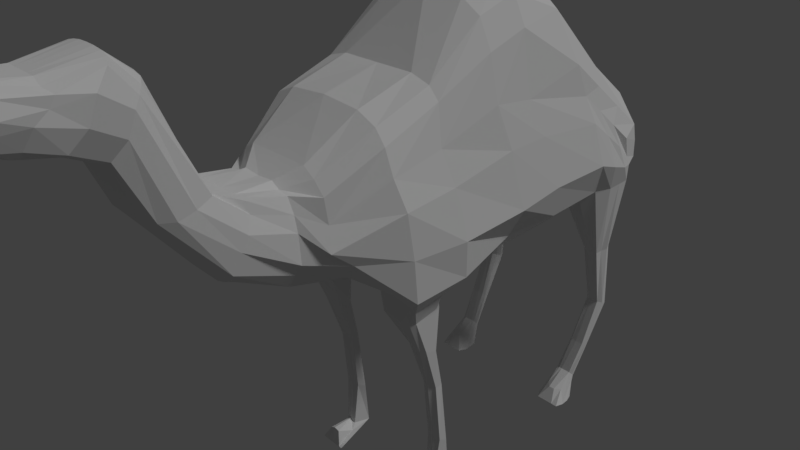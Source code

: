 # Source: low_poly_camel.blend  (saved by Blender 2.78.0; exported with 4.5.12 LTS)
import bpy
from mathutils import Matrix  # noqa: F401  (used for matrix-valued properties, if any)

bpy.ops.wm.read_factory_settings(use_empty=True)
scene = bpy.context.scene
scene.name = 'Scene'

# ---- collections
col_collection_1 = bpy.data.collections.new('Collection 1'); scene.collection.children.link(col_collection_1)

# ---- world
world_world = bpy.data.worlds.new('World'); scene.world = world_world
world_world.color = (0.05088, 0.05088, 0.05088)
world_world.use_sun_shadow = False
world_world.sun_shadow_jitter_overblur = 0.0
world_world.cycles.sampling_method = 'MANUAL'

# ---- cameras
cam_camera = bpy.data.cameras.new('Camera')
cam_camera.clip_end = 100.0
cam_camera.lens = 35.0
cam_camera.sensor_width = 32.0
cam_camera.sensor_height = 18.0
cam_camera.ortho_scale = 7.314
cam_camera.dof.focus_distance = 0.0
cam_camera.dof.aperture_fstop = 128.0

# ---- lights
light_lamp = bpy.data.lights.new('Lamp', 'SUN')
light_lamp.transmission_factor = 0.0
light_lamp.cutoff_distance = 30.0
light_lamp.angle = 0.1993
light_lamp.energy = 1.0
light_lamp.shadow_buffer_clip_start = 1.001
light_lamp.shadow_soft_size = 0.1
light_lamp.shadow_cascade_max_distance = 1000.0

# ---- meshes
me_plane = bpy.data.meshes.new('Plane')
me_plane.from_pydata([(-1.563, -1.585, 0.0), (-0.3722, -1.615, 0.0), (-2.277, -0.6319, 0.0), (-0.02519, -0.4436, 7.74e-08), (-2.485, 0.1765, 0.0), (0.03758, 0.3514, 7.266e-08), (-3.364, 0.9791, 1.785e-07), (0.1003, 1.46, 6.792e-08), (-3.553, 1.565, 1.927e-07), (0.1249, 2.172, 0.0), (-3.256, 2.416, 0.0), (-0.224, 3.041, 0.0), (-1.67, 4.109, 0.0), (-0.2925, 4.273, 8.283e-08), (-1.294, -1.585, -0.6198), (-0.5684, -1.615, -0.6198), (-1.595, -0.6319, -1.149), (-0.02519, -0.4436, -1.349), (-1.742, 0.09689, -1.149), (-0.08483, 0.3514, -1.371), (-2.067, 0.9791, -1.197), (-0.1526, 1.46, -1.084), (-2.001, 1.565, -1.197), (-0.2648, 2.172, -1.255), (-1.779, 2.737, -1.197), (-0.2852, 3.175, -1.209), (-1.003, 3.623, -1.325), (-0.2925, 3.834, -1.277), (-1.743, -1.314, 0.0), (-0.3809, -1.021, 0.0), (-1.169, -1.314, -0.8625), (-0.5318, -1.021, -0.9694), (-1.567, -2.063, 0.0), (-0.6481, -2.369, 0.0), (-1.427, -2.063, -0.5295), (-0.8373, -2.369, -0.5776), (-1.75, -2.458, 0.0), (-1.571, -3.113, 0.0), (-1.75, -2.458, -0.4865), (-1.64, -3.071, -0.4699), (-3.07, -2.95, 0.0), (-2.314, -3.428, 0.0), (-2.917, -3.066, -0.4624), (-2.37, -3.428, -0.4637), (0.1899, -0.287, -0.5289), (0.1014, 0.2048, -0.5289), (0.2543, -0.287, -1.155), (0.1456, 0.2048, -1.139), (0.0388, -0.4436, 0.0), (0.03758, 0.3514, 7.266e-08), (-0.2696, 3.862, 5.522e-08), (-0.2468, 3.452, 2.761e-08), (0.5309, -0.2158, -0.5178), (0.461, 0.2622, -0.6725), (0.5309, -0.1407, -1.016), (0.461, 0.2108, -1.016), (1.056, 0.06163, -0.6944), (1.113, 0.2402, -0.6944), (1.056, 0.06163, -0.9975), (1.113, 0.2402, -0.9975), (1.74, 0.2867, -0.7383), (1.741, 0.3971, -0.7383), (1.74, 0.2867, -0.9628), (1.741, 0.3971, -0.9628), (2.67, 0.3817, -0.7457), (2.716, 0.4937, -0.7088), (2.67, 0.3817, -0.9691), (2.716, 0.4937, -0.9862), (3.368, 0.3197, -0.7711), (3.445, 0.6064, -0.7711), (3.368, 0.3197, -0.9244), (3.445, 0.6064, -0.9319), (3.441, 0.2297, -0.7283), (3.589, -0.04963, -0.6657), (3.447, 0.1044, -1.005), (3.589, -0.04963, -1.072), (0.8599, 3.529, -1.113), (0.8113, 3.798, -1.133), (1.727, 3.633, -1.156), (1.799, 3.832, -1.148), (2.391, 3.365, -1.141), (2.483, 3.471, -1.133), (2.844, 3.15, -1.103), (2.92, 3.211, -1.126), (3.224, 2.73, -1.209), (3.2, 3.059, -1.218), (-3.429, 1.565, -0.5724), (-3.126, 2.416, -0.5724), (0.1003, 1.46, -0.3856), (0.03758, 0.3514, -0.5724), (-0.3809, -1.021, -0.5724), (-1.743, -1.314, -0.4656), (-1.592, 4.103, -0.3243), (-0.2925, 4.236, -0.5724), (-2.485, 0.1765, -0.5724), (-3.216, 0.9791, -0.5724), (-0.02519, -0.4436, -0.5724), (-0.224, 3.041, -0.7264), (0.07148, 2.172, -0.3856), (-2.233, -0.6319, -0.5724), (-0.3722, -1.615, -0.2461), (-1.581, -1.585, -0.2461), (-0.6481, -2.369, -0.2461), (-1.567, -2.063, -0.2461), (-1.571, -3.113, -0.1817), (-1.75, -2.458, -0.1687), (-2.314, -3.428, -0.1414), (-3.058, -2.94, -0.1523), (0.03758, 0.3514, -0.5724), (-0.02519, -0.4436, -0.5724), (0.0226, 0.2048, -0.7407), (0.186, -0.287, -0.7407), (0.461, 0.2622, -0.7568), (0.5309, -0.2158, -0.7109), (1.113, 0.2912, -0.8147), (1.056, 0.006173, -0.8147), (1.741, 0.4196, -0.8275), (1.74, 0.2647, -0.8275), (2.716, 0.5271, -0.8189), (2.67, 0.3817, -0.8189), (3.445, 0.6318, -0.835), (3.349, 0.3197, -0.835), (3.589, -0.04963, -0.7158), (3.363, 0.005681, -0.7855), (0.8113, 3.798, -0.8582), (0.8599, 3.566, -0.8684), (1.799, 3.832, -0.9272), (1.727, 3.633, -0.9834), (2.483, 3.471, -0.9184), (2.391, 3.374, -0.9423), (2.92, 3.211, -0.8936), (2.847, 3.156, -0.9133), (3.2, 3.059, -0.8051), (3.224, 2.73, -0.8541), (-3.23, 1.565, -0.8622), (-2.848, 1.565, -1.052), (0.1003, 1.46, -0.6754), (0.03234, 1.46, -0.9652), (-0.3809, -1.021, -0.4839), (-0.3809, -1.021, -0.7885), (-1.464, 4.054, -0.8622), (-1.058, 4.069, -1.152), (-2.402, 0.1765, -0.8622), (-2.243, 0.1765, -1.014), (-0.02519, -0.4436, -0.8622), (-0.02519, -0.4436, -1.152), (0.03114, 2.172, -0.6754), (0.004576, 2.172, -0.9652), (-2.108, -0.6319, -0.8622), (-1.919, -0.6319, -1.014), (-0.3722, -1.615, -0.3707), (-0.3722, -1.615, -0.4952), (-0.6835, -2.369, -0.3707), (-0.7402, -2.369, -0.4952), (-1.571, -3.113, -0.2808), (-1.571, -3.113, -0.3799), (-2.314, -3.428, -0.2527), (-2.314, -3.428, -0.364), (-0.02519, -0.4436, -0.8622), (-0.02519, -0.4436, -1.152), (0.2065, -0.287, -0.8936), (0.2134, -0.287, -1.046), (0.5309, -0.2454, -0.8395), (0.5309, -0.2158, -0.968), (1.056, -0.0077, -0.8757), (1.056, 0.006173, -0.9366), (1.74, 0.2234, -0.8726), (1.74, 0.2647, -0.9177), (2.67, 0.3546, -0.864), (2.67, 0.3817, -0.9304), (3.327, 0.3197, -0.8673), (3.341, 0.3197, -0.8996), (3.345, 0.005681, -0.8735), (3.377, 0.005681, -0.9478), (-2.22, 2.577, -1.152), (-2.905, 2.416, -0.8622), (0.03758, 0.3514, -1.152), (0.03758, 0.3514, -0.8622), (-1.471, -1.314, -0.7949), (-1.635, -1.314, -0.6338), (-0.2925, 4.064, -1.058), (-0.2925, 4.179, -0.8622), (-2.659, 0.9791, -1.052), (-3.041, 0.9791, -0.8622), (-0.1766, 3.041, -1.03), (-0.224, 3.041, -0.8622), (-1.489, -1.592, -0.5266), (-1.51, -1.585, -0.3707), (-1.567, -2.063, -0.4952), (-1.567, -2.063, -0.3707), (-1.75, -2.458, -0.378), (-1.75, -2.458, -0.2678), (-2.981, -2.994, -0.3749), (-3.024, -2.936, -0.2636), (0.03758, 0.3514, -1.152), (0.03758, 0.3514, -0.8622), (0.0226, 0.2048, -1.046), (0.0226, 0.2048, -0.8936), (0.461, 0.2622, -1.014), (0.461, 0.2622, -0.8853), (1.113, 0.2912, -0.9366), (1.113, 0.2912, -0.8757), (1.741, 0.4196, -0.9177), (1.741, 0.4196, -0.8726), (2.716, 0.5271, -0.9304), (2.716, 0.5271, -0.8747), (3.445, 0.6318, -0.8996), (3.445, 0.6318, -0.8673), (3.589, -0.04963, -0.9766), (3.589, -0.04963, -0.8665), (0.8113, 3.798, -1.076), (0.8113, 3.798, -0.9224), (0.8599, 3.529, -1.029), (0.8599, 3.529, -0.9531), (1.799, 3.832, -1.095), (1.799, 3.832, -0.9845), (1.727, 3.633, -1.095), (1.727, 3.633, -1.044), (2.483, 3.471, -1.104), (2.483, 3.471, -0.9765), (2.391, 3.365, -1.104), (2.391, 3.365, -1.026), (2.955, 3.211, -1.055), (2.959, 3.211, -0.9591), (2.844, 3.15, -1.055), (2.844, 3.15, -0.9591), (3.2, 3.187, -1.116), (3.2, 3.187, -0.9254), (3.224, 2.73, -1.116), (3.224, 2.73, -0.9254), (-1.332, -1.215, 0.0), (-0.8534, -1.117, 0.0), (-0.8352, -0.5056, 0.0), (-1.655, -0.5684, 0.0), (-0.8413, 0.2205, 0.0), (-1.731, 0.08802, 0.0), (-1.04, 1.302, 0.0), (-2.195, 1.141, 0.0), (-1.229, 1.972, 0.0), (-2.383, 1.77, 0.0), (-1.133, 2.941, 0.0), (-2.053, 2.839, 0.0), (-0.7459, 4.219, 0.0), (-1.205, 4.164, 0.0), (-0.8812, -1.386, -0.9765), (-0.6617, -1.117, -1.036), (-0.6172, -0.5056, -1.355), (-1.217, -0.5684, -1.304), (-0.6235, 0.2676, -1.442), (-1.293, 0.1828, -1.304), (-0.6886, 1.302, -1.442), (-1.487, 1.141, -1.318), (-0.793, 1.972, -1.442), (-1.507, 1.77, -1.318), (-0.8113, 2.941, -1.442), (-1.406, 2.839, -1.318), (-0.5481, 3.812, -1.3), (-0.685, 3.754, -1.287), (-1.103, -1.595, 0.0), (-0.7353, -1.605, 0.0), (-1.103, -1.595, -0.6848), (-0.7353, -1.605, -0.7365), (-1.257, -2.166, 0.0), (-0.9507, -2.268, 0.0), (-1.257, -2.166, -0.6198), (-1.091, -2.268, -0.6198), (-1.69, -2.679, 0.0), (-1.63, -2.898, 0.0), (-1.69, -2.679, -0.5507), (-1.63, -2.898, -0.5507), (-2.821, -3.105, 0.0), (-2.566, -3.267, 0.0), (-2.821, -3.164, -0.5451), (-2.566, -3.267, -0.5451), (-1.154, 4.16, -0.408), (-0.7204, 4.217, -0.4907), (-1.068, 4.128, -0.8622), (-0.6781, 4.201, -0.8622), (-0.7997, 4.137, -1.152), (-0.5445, 4.151, -1.152), (-2.258, 3.02, -0.8622), (-2.487, 3.112, 0.0), (-2.425, 3.06, -0.4777), (-0.2876, 3.423, -1.291), (-0.29, 3.646, -1.284), (-1.262, 3.328, -1.282), (-1.521, 3.032, -1.239), (0.8437, 3.619, -1.132), (0.8275, 3.708, -1.171), (1.751, 3.699, -1.205), (1.775, 3.766, -1.205), (2.422, 3.401, -1.175), (2.453, 3.436, -1.169), (2.869, 3.17, -1.151), (2.895, 3.191, -1.151), (1.775, 3.766, -0.9042), (1.751, 3.699, -0.9341), (3.216, 2.839, -1.25), (3.208, 2.949, -1.25), (2.869, 3.17, -0.8629), (2.895, 3.191, -0.8629), (2.453, 3.436, -0.9011), (2.422, 3.401, -0.9028), (3.206, 2.98, -0.8003), (3.216, 2.839, -0.7975), (0.8437, 3.619, -0.8353), (0.8275, 3.708, -0.8021), (-0.2696, 3.862, -0.6237), (-0.2468, 3.452, -0.6751), (3.206, 2.98, -0.8622), (3.218, 2.813, -0.8622), (3.206, 2.98, -1.152), (3.218, 2.813, -1.152), (-1.833, 3.074, -1.152), (-1.445, 3.571, -1.152), (-1.166, 3.144, -1.333), (-0.9253, 3.449, -1.349), (-0.7034, 3.262, -1.429), (-0.5954, 3.583, -1.383), (-1.487, 3.723, 0.0), (-1.77, 3.281, 0.0), (-0.8748, 3.793, 0.0), (-1.004, 3.367, 0.0), (3.038, 2.853, -0.9675), (3.036, 2.932, -1.134), (3.037, 2.854, -1.055), (3.04, 2.938, -0.8813), (-1.092, 4.317, 0.0), (-1.24, 4.47, 0.0), (-1.221, 4.44, -0.2475), (-1.079, 4.297, -0.2857), (-0.7119, 4.42, 0.0), (-0.6822, 4.577, 0.0), (-0.6923, 4.552, -0.2814), (-0.7186, 4.403, -0.31), (-0.07832, 4.332, 0.0), (-0.03793, 4.546, 0.0), (-0.05164, 4.512, -0.3293), (-0.0874, 4.31, -0.3682), (0.5169, 4.299, 0.0), (-2.786, -3.64, 0.0), (-2.504, -3.82, 0.0), (-2.786, -3.64, -0.6252), (-2.567, -3.82, -0.5341), (-2.504, -3.82, -0.3761), (-3.342, -3.274, -0.1391), (-3.346, -3.274, 0.0), (-2.504, -3.82, -0.1269), (-3.325, -3.274, -0.2637), (-3.265, -4.41, -0.1559), (-2.504, -3.82, -0.2515), (-3.246, -3.332, -0.4832), (-3.296, -3.274, -0.3883), (-2.689, -4.511, -0.3542), (-2.705, -4.418, -0.4241), (-3.072, -3.458, 0.0), (-3.072, -3.524, -0.6252), (-2.854, -4.376, -0.4854), (-2.636, -4.635, 0.0), (-2.893, -4.733, 0.0), (-2.874, -4.054, 0.0), (-2.592, -4.234, 0.0), (-2.874, -4.054, -0.5255), (-2.655, -4.152, -0.4344), (-2.592, -4.234, -0.3761), (-3.219, -3.891, -0.1391), (-3.219, -3.891, 0.0), (-2.592, -4.234, -0.1269), (-3.219, -3.891, -0.2637), (-2.592, -4.234, -0.2515), (-3.104, -3.835, -0.5273), (-3.155, -3.891, -0.3883), (-2.93, -4.076, 0.0), (-2.994, -3.903, -0.5255), (0.4226, 3.347, 0.0), (0.4179, 3.335, -0.38), (-3.273, -4.442, 0.0), (-2.639, -4.624, -0.1269), (-3.235, -4.331, -0.2637), (-3.027, -4.713, -0.2461), (-2.656, -4.588, -0.2515), (-3.158, -4.325, -0.4609), (-3.194, -4.318, -0.3883), (-3.027, -4.671, -0.3707), (-2.984, -4.591, -0.4952), (-3.027, -4.713, 0.0), (-2.984, -4.334, -0.5236), (-2.893, -4.716, -0.2461), (-2.893, -4.673, -0.3707), (-2.893, -4.586, -0.4952), (0.515, 4.295, -0.1729), (0.5226, 4.338, -0.1682), (0.5255, 4.345, 0.0)], [(374, 375)], [(231, 232, 3, 29), (232, 234, 5, 3), (234, 236, 7, 5), (236, 238, 9, 7), (238, 240, 11, 9), (321, 242, 13, 50), (245, 31, 17, 246), (246, 17, 19, 248), (248, 19, 21, 250), (250, 21, 23, 252), (252, 23, 25, 254), (318, 284, 27, 256), (174, 135, 22, 24), (176, 137, 21, 19), (101, 0, 32, 103), (278, 141, 26, 257), (182, 143, 18, 20), (139, 145, 17, 31), (313, 174, 24, 286), (137, 147, 23, 21), (135, 182, 20, 22), (241, 320, 322, 240), (143, 149, 16, 18), (147, 184, 25, 23), (149, 178, 30, 16), (258, 0, 28, 230), (261, 15, 31, 245), (100, 1, 29, 90), (186, 14, 30, 178), (153, 35, 39, 155), (260, 14, 34, 264), (151, 15, 35, 153), (259, 1, 33, 263), (267, 37, 41, 271), (263, 33, 37, 267), (103, 32, 36, 105), (264, 34, 38, 268), (42, 192, 352, 351), (105, 36, 40, 107), (268, 38, 42, 272), (155, 39, 43, 157), (111, 44, 52, 113), (3, 5, 49, 48), (176, 19, 194), (96, 3, 48, 109), (45, 44, 48, 49), (46, 47, 19, 17), (110, 45, 49, 108), (161, 46, 17, 159), (55, 54, 58, 59), (47, 46, 54, 55), (196, 47, 55, 198), (44, 45, 53, 52), (200, 59, 63, 202), (198, 55, 59, 200), (52, 53, 57, 56), (113, 52, 56, 115), (117, 60, 64, 119), (56, 57, 61, 60), (115, 56, 60, 117), (59, 58, 62, 63), (204, 67, 71, 206), (63, 62, 66, 67), (202, 63, 67, 204), (60, 61, 65, 64), (206, 71, 75, 208), (64, 65, 69, 68), (119, 64, 68, 121), (67, 66, 70, 71), (173, 208, 75, 74), (68, 69, 73, 72), (121, 68, 72, 123), (71, 70, 74, 75), (210, 77, 79, 214), (283, 25, 76, 287), (180, 27, 77, 210), (287, 76, 78, 289), (289, 78, 80, 291), (214, 79, 81, 218), (222, 83, 85, 226), (291, 80, 82, 293), (218, 81, 83, 222), (311, 226, 85, 298), (295, 126, 128, 301), (293, 82, 324, 84, 297), (225, 131, 326, 323), (300, 130, 132, 303), (300, 301, 128, 130), (217, 127, 129, 221), (221, 129, 131, 225), (213, 125, 127, 217), (170, 121, 123, 172), (72, 73, 122, 123), (168, 119, 121, 170), (69, 120, 122, 73), (61, 116, 118, 65), (65, 118, 120, 69), (164, 115, 117, 166), (166, 117, 119, 168), (162, 113, 115, 164), (53, 112, 114, 57), (57, 114, 116, 61), (45, 110, 112, 53), (44, 111, 109, 48), (197, 110, 108, 195), (144, 96, 109, 158), (5, 89, 108, 49), (160, 111, 113, 162), (37, 104, 106, 41), (191, 105, 107, 193), (273, 272, 356, 342), (189, 103, 105, 191), (1, 100, 102, 33), (33, 102, 104, 37), (0, 101, 91, 28), (150, 100, 90, 138), (2, 28, 91, 99), (9, 11, 97, 98), (4, 2, 99, 94), (8, 6, 95, 86), (7, 9, 98, 88), (12, 281, 282, 92), (185, 97, 125, 213), (29, 3, 96, 90), (6, 4, 94, 95), (12, 92, 329, 328), (187, 101, 103, 189), (5, 7, 88, 89), (10, 8, 86, 87), (296, 127, 125, 305), (305, 125, 97, 308), (50, 13, 93, 307), (14, 186, 188, 34), (186, 187, 189, 188), (25, 184, 212, 76), (184, 185, 213, 212), (15, 151, 139, 31), (151, 150, 138, 139), (34, 188, 190, 38), (188, 189, 191, 190), (38, 190, 192, 42), (190, 191, 193, 192), (46, 161, 163, 54), (161, 160, 162, 163), (17, 145, 159), (145, 144, 158, 159), (47, 196, 194, 19), (196, 197, 195, 194), (54, 163, 165, 58), (163, 162, 164, 165), (62, 167, 169, 66), (167, 166, 168, 169), (58, 165, 167, 62), (165, 164, 166, 167), (66, 169, 171, 70), (169, 168, 170, 171), (70, 171, 173, 74), (171, 170, 172, 173), (76, 212, 216, 78), (212, 213, 217, 216), (80, 220, 224, 82), (220, 221, 225, 224), (78, 216, 220, 80), (216, 217, 221, 220), (82, 224, 325, 324), (224, 225, 323, 325), (303, 132, 227, 309), (309, 227, 226, 311), (128, 219, 223, 130), (219, 218, 222, 223), (130, 223, 227, 132), (223, 222, 226, 227), (126, 215, 219, 128), (215, 214, 218, 219), (93, 181, 211, 124), (181, 180, 210, 211), (124, 211, 215, 126), (211, 210, 214, 215), (123, 122, 209, 172), (172, 209, 208, 173), (120, 207, 209, 122), (207, 206, 208, 209), (116, 203, 205, 118), (203, 202, 204, 205), (118, 205, 207, 120), (205, 204, 206, 207), (112, 199, 201, 114), (199, 198, 200, 201), (114, 201, 203, 116), (201, 200, 202, 203), (110, 197, 199, 112), (197, 196, 198, 199), (111, 160, 158, 109), (160, 161, 159, 158), (89, 177, 195, 108), (177, 176, 194, 195), (104, 154, 156, 106), (154, 155, 157, 156), (43, 273, 342, 343), (100, 150, 152, 102), (150, 151, 153, 152), (102, 152, 154, 104), (152, 153, 155, 154), (101, 187, 179, 91), (187, 186, 178, 179), (99, 91, 179, 148), (148, 179, 178, 149), (98, 97, 185, 146), (146, 185, 184, 147), (94, 99, 148, 142), (142, 148, 149, 143), (86, 95, 183, 134), (134, 183, 182, 135), (88, 98, 146, 136), (136, 146, 147, 137), (92, 282, 280, 140), (140, 280, 175, 174, 313, 314, 141), (90, 96, 144, 138), (138, 144, 145, 139), (95, 94, 142, 183), (183, 142, 143, 182), (274, 92, 140, 276), (276, 140, 141, 278), (89, 88, 136, 177), (177, 136, 137, 176), (87, 86, 134, 175), (175, 134, 135, 174), (181, 277, 279, 180), (277, 276, 278, 279), (93, 275, 277, 181), (275, 274, 276, 277), (272, 42, 351, 356), (271, 41, 341, 340), (193, 107, 345, 348), (13, 242, 275, 93), (242, 243, 274, 275), (270, 271, 340, 355), (41, 106, 347, 341), (39, 269, 273, 43), (269, 268, 272, 273), (40, 270, 355, 346), (156, 157, 344, 350), (35, 265, 269, 39), (265, 264, 268, 269), (32, 262, 266, 36), (262, 263, 267, 266), (36, 266, 270, 40), (266, 267, 271, 270), (0, 258, 262, 32), (258, 259, 263, 262), (15, 261, 265, 35), (261, 260, 264, 265), (14, 260, 244, 30), (260, 261, 245, 244), (1, 259, 231, 29), (259, 258, 230, 231), (180, 279, 256, 27), (279, 278, 257, 256), (285, 316, 257, 26), (316, 318, 256, 257), (22, 253, 255, 24), (253, 252, 254, 255), (20, 251, 253, 22), (251, 250, 252, 253), (18, 249, 251, 20), (249, 248, 250, 251), (16, 247, 249, 18), (247, 246, 248, 249), (30, 244, 247, 16), (244, 245, 246, 247), (10, 281, 12, 243, 319, 320, 241), (319, 243, 242, 321), (8, 10, 241, 239), (239, 241, 240, 238), (6, 8, 239, 237), (237, 239, 238, 236), (4, 6, 237, 235), (235, 237, 236, 234), (2, 4, 235, 233), (233, 235, 234, 232), (28, 2, 233, 230), (230, 233, 232, 231), (280, 282, 87, 175), (282, 281, 10, 87), (320, 319, 321, 322), (255, 254, 317, 315), (315, 317, 318, 316), (24, 255, 315, 286), (286, 315, 316, 285), (229, 310, 312, 228), (310, 309, 311, 312), (133, 304, 310, 229), (304, 303, 309, 310), (11, 51, 308, 97), (51, 50, 307, 308), (124, 306, 307, 93), (306, 305, 308, 307), (126, 295, 306, 124), (295, 296, 305, 306), (131, 129, 302, 299), (299, 302, 301, 300), (131, 299, 304, 133, 326), (299, 300, 303, 304), (83, 294, 298, 85), (294, 293, 297, 298), (127, 296, 302, 129), (296, 295, 301, 302), (228, 312, 297, 84), (312, 311, 298, 297), (81, 292, 294, 83), (292, 291, 293, 294), (79, 290, 292, 81), (290, 289, 291, 292), (77, 288, 290, 79), (288, 287, 289, 290), (27, 284, 288, 77), (284, 283, 287, 288), (141, 314, 285, 26), (314, 313, 286, 285), (254, 25, 283, 317), (317, 283, 284, 318), (240, 322, 51, 11), (322, 321, 50, 51), (323, 326, 133, 229), (324, 325, 228, 84), (325, 323, 229, 228), (329, 330, 334, 333), (92, 274, 330, 329), (243, 12, 328, 327), (274, 243, 327, 330), (333, 334, 338, 337), (327, 328, 332, 331), (330, 327, 331, 334), (328, 329, 333, 332), (331, 332, 336, 335), (334, 331, 335, 338), (332, 333, 337, 336), (350, 344, 364, 369), (356, 351, 370, 373), (340, 341, 361, 360), (347, 350, 369, 367), (355, 340, 360, 372), (346, 355, 372, 366), (348, 345, 365, 368), (341, 347, 367, 361), (345, 346, 366, 365), (352, 348, 368, 371), (157, 43, 343, 344), (106, 156, 350, 347), (192, 193, 348, 352), (107, 40, 346, 345), (337, 338, 390, 391), (362, 373, 386, 357), (363, 362, 357, 354), (369, 364, 353, 380), (373, 370, 381, 386), (360, 361, 358, 359), (367, 369, 380, 377), (372, 360, 359, 385), (366, 372, 385, 376), (368, 365, 349, 378), (339, 392, 391, 390), (361, 367, 377, 358), (336, 337, 391, 392), (343, 342, 362, 363), (342, 356, 373, 362), (351, 352, 371, 370), (344, 343, 363, 364), (389, 353, 354, 357), (359, 358, 377, 387), (387, 377, 380, 388), (388, 380, 353, 389), (378, 383, 384, 382), (383, 388, 389, 384), (349, 379, 383, 378), (379, 387, 388, 383), (376, 385, 379, 349), (385, 359, 387, 379), (382, 384, 386, 381), (384, 389, 357, 386), (338, 335, 339, 390), (370, 371, 382, 381), (364, 363, 354, 353), (335, 336, 392, 339), (371, 368, 378, 382), (365, 366, 376, 349)])
me_plane.use_remesh_preserve_volume = False
me_plane.use_remesh_preserve_attributes = False
me_plane.use_mirror_vertex_groups = False
me_plane.update()

# ---- objects
ob_plane = bpy.data.objects.new('Plane', me_plane)
ob_lamp = bpy.data.objects.new('Lamp', light_lamp)
ob_camera = bpy.data.objects.new('Camera', cam_camera)

# ---- transforms, parenting, visibility, modifiers, constraints
ob_plane.location = (0.0, 0.0, 0.0)
ob_plane.rotation_euler = (-0.0, 1.571, 0.0)
ob_plane.lineart.crease_threshold = 0.0
_m = ob_plane.modifiers.new('Mirror', 'MIRROR')
_m.use_axis = (False, False, True)
_m.use_clip = True
ob_lamp.location = (4.076, 1.005, 5.904)
ob_lamp.rotation_euler = (0.6503, 0.05522, 1.866)
ob_lamp.lock_rotations_4d = False
ob_lamp.empty_display_type = 'ARROWS'
ob_lamp.color = (0.0, 0.0, 0.0, 0.0)
ob_lamp.lineart.crease_threshold = 0.0
ob_camera.location = (7.481, -6.508, 5.344)
ob_camera.rotation_euler = (1.109, 0.0, 0.8149)
ob_camera.lock_rotations_4d = False
ob_camera.empty_display_type = 'ARROWS'
ob_camera.color = (0.0, 0.0, 0.0, 0.0)
ob_camera.display_type = 'WIRE'
ob_camera.lineart.crease_threshold = 0.0

# ---- collection membership
col_collection_1.objects.link(ob_plane)
col_collection_1.objects.link(ob_lamp)
col_collection_1.objects.link(ob_camera)

# ---- scene / render settings (as saved in the file)
scene.camera = ob_camera
scene.frame_start = 1; scene.frame_end = 250; scene.frame_set(1)
scene.render.engine = 'BLENDER_EEVEE_NEXT'
scene.render.resolution_percentage = 50
scene.render.dither_intensity = 0.0
scene.cycles.use_denoising = False
scene.cycles.samples = 128
scene.cycles.sampling_pattern = 'TABULATED_SOBOL'
scene.cycles.light_sampling_threshold = 0.0
scene.cycles.use_adaptive_sampling = False
scene.cycles.use_light_tree = False
scene.cycles.blur_glossy = 0.0
scene.cycles.sample_clamp_indirect = 0.0
scene.view_settings.view_transform = 'Standard'
bpy.context.view_layer.update()
